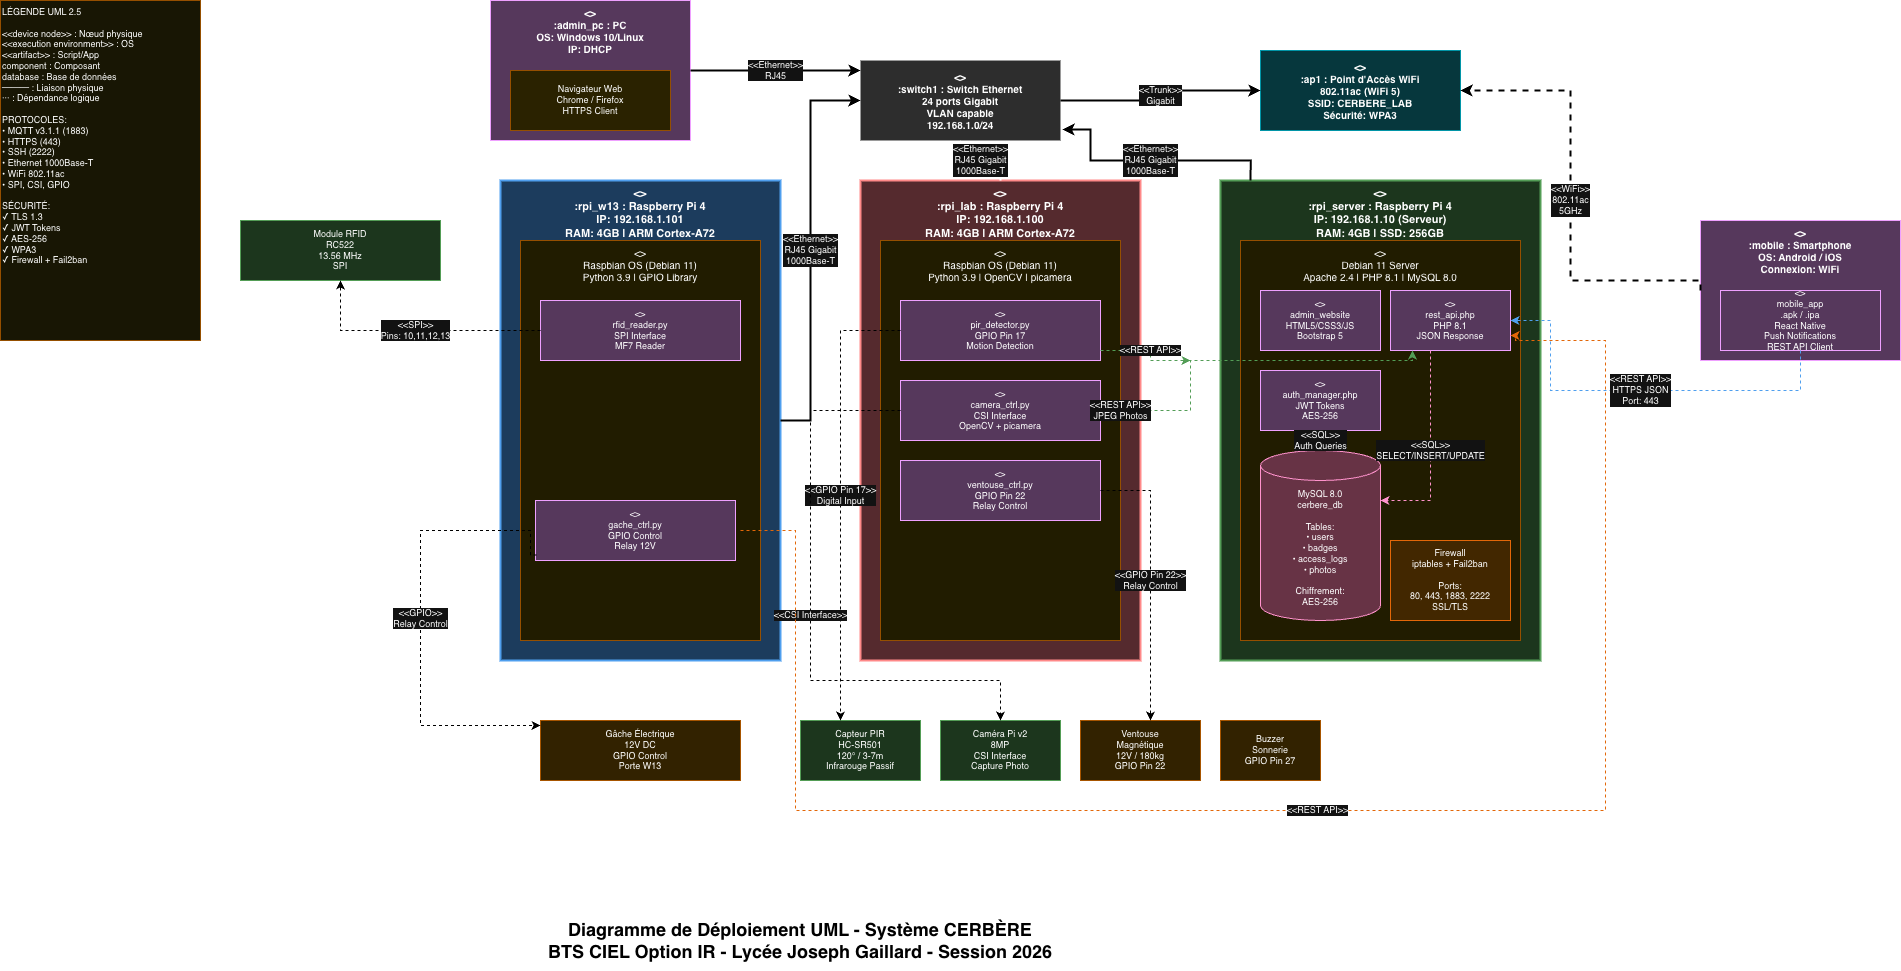

The diagram above was exported from draw.io. Its source (the exported page's mxGraphModel, read from the mxfile embedded in the PNG):
<mxGraphModel dx="2427" dy="1220" grid="0" gridSize="10" guides="1" tooltips="1" connect="1" arrows="0" fold="1" page="1" pageScale="1" pageWidth="850" pageHeight="1100" background="light-dark(#FFFFFF,#FFFFFF)" math="0" shadow="0">
  <root>
    <mxCell id="0" />
    <mxCell id="1" parent="0" />
    <mxCell id="6eaQxY-Ik7ipbUoV_8UD-1" parent="1" style="text;html=1;strokeColor=none;fillColor=none;align=center;verticalAlign=middle;whiteSpace=wrap;rounded=0;fontSize=18;fontStyle=1;fontColor=light-dark(#000000,#000000);" value="Diagramme de Déploiement UML - Système CERBÈRE&#10;BTS CIEL Option IR - Lycée Joseph Gaillard - Session 2026" vertex="1">
      <mxGeometry height="60" width="800" x="90" y="930" as="geometry" />
    </mxCell>
    <mxCell id="6eaQxY-Ik7ipbUoV_8UD-2" parent="1" style="rounded=0;whiteSpace=wrap;html=1;fillColor=#B3D9FF;strokeColor=#1976D2;strokeWidth=2;fontSize=11;fontStyle=1;align=center;verticalAlign=top;" value="&lt;&lt;device node&gt;&gt;&#10;:rpi_w13 : Raspberry Pi 4&#10;IP: 192.168.1.101&#10;RAM: 4GB | ARM Cortex-A72" vertex="1">
      <mxGeometry height="480" width="280" x="190" y="200" as="geometry" />
    </mxCell>
    <mxCell id="6eaQxY-Ik7ipbUoV_8UD-3" parent="1" style="rounded=0;whiteSpace=wrap;html=1;fillColor=#FFF9C4;strokeColor=#F9A825;fontSize=10;align=center;verticalAlign=top;" value="&lt;&lt;execution environment&gt;&gt;&#10;Raspbian OS (Debian 11)&#10;Python 3.9 | GPIO Library" vertex="1">
      <mxGeometry height="400" width="240" x="210" y="260" as="geometry" />
    </mxCell>
    <mxCell id="6eaQxY-Ik7ipbUoV_8UD-4" parent="1" style="rounded=0;whiteSpace=wrap;html=1;fillColor=#E1BEE7;strokeColor=#7B1FA2;fontSize=9;" value="&amp;lt;&amp;gt;&lt;br&gt;rfid_reader.py&lt;br&gt;SPI Interface&lt;br&gt;MF7 Reader" vertex="1">
      <mxGeometry height="60" width="200" x="230" y="320" as="geometry" />
    </mxCell>
    <mxCell id="6eaQxY-Ik7ipbUoV_8UD-5" parent="1" style="rounded=0;whiteSpace=wrap;html=1;fillColor=#E1BEE7;strokeColor=#7B1FA2;fontSize=9;" value="&lt;&lt;artifact&gt;&gt;&#10;gache_ctrl.py&#10;GPIO Control&#10;Relay 12V" vertex="1">
      <mxGeometry height="60" width="200" x="225" y="520" as="geometry" />
    </mxCell>
    <mxCell id="6eaQxY-Ik7ipbUoV_8UD-7" parent="1" style="rounded=0;whiteSpace=wrap;html=1;fillColor=#C8E6C9;strokeColor=#388E3C;fontSize=9;" value="Module RFID&#10;RC522&#10;13.56 MHz&#10;SPI" vertex="1">
      <mxGeometry height="60" width="200" x="-70" y="240" as="geometry" />
    </mxCell>
    <mxCell id="6eaQxY-Ik7ipbUoV_8UD-8" parent="1" style="rounded=0;whiteSpace=wrap;html=1;fillColor=#FFECB3;strokeColor=#FFA000;fontSize=9;" value="Gâche Électrique&#10;12V DC&#10;GPIO Control&#10;Porte W13" vertex="1">
      <mxGeometry height="60" width="200" x="230" y="740" as="geometry" />
    </mxCell>
    <mxCell id="6eaQxY-Ik7ipbUoV_8UD-9" parent="1" style="rounded=0;whiteSpace=wrap;html=1;fillColor=#FFCDD2;strokeColor=#D32F2F;strokeWidth=2;fontSize=11;fontStyle=1;align=center;verticalAlign=top;" value="&lt;&lt;device node&gt;&gt;&#10;:rpi_lab : Raspberry Pi 4&#10;IP: 192.168.1.100&#10;RAM: 4GB | ARM Cortex-A72" vertex="1">
      <mxGeometry height="480" width="280" x="550" y="200" as="geometry" />
    </mxCell>
    <mxCell id="6eaQxY-Ik7ipbUoV_8UD-10" parent="1" style="rounded=0;whiteSpace=wrap;html=1;fillColor=#FFF9C4;strokeColor=#F9A825;fontSize=10;align=center;verticalAlign=top;" value="&lt;&lt;execution environment&gt;&gt;&#10;Raspbian OS (Debian 11)&#10;Python 3.9 | OpenCV | picamera" vertex="1">
      <mxGeometry height="400" width="240" x="570" y="260" as="geometry" />
    </mxCell>
    <mxCell id="6eaQxY-Ik7ipbUoV_8UD-11" parent="1" style="rounded=0;whiteSpace=wrap;html=1;fillColor=#E1BEE7;strokeColor=#7B1FA2;fontSize=9;" value="&lt;&lt;artifact&gt;&gt;&#10;pir_detector.py&#10;GPIO Pin 17&#10;Motion Detection" vertex="1">
      <mxGeometry height="60" width="200" x="590" y="320" as="geometry" />
    </mxCell>
    <mxCell id="6eaQxY-Ik7ipbUoV_8UD-12" parent="1" style="rounded=0;whiteSpace=wrap;html=1;fillColor=#E1BEE7;strokeColor=#7B1FA2;fontSize=9;" value="&lt;&lt;artifact&gt;&gt;&#10;camera_ctrl.py&#10;CSI Interface&#10;OpenCV + picamera" vertex="1">
      <mxGeometry height="60" width="200" x="590" y="400" as="geometry" />
    </mxCell>
    <mxCell id="6eaQxY-Ik7ipbUoV_8UD-13" parent="1" style="rounded=0;whiteSpace=wrap;html=1;fillColor=#E1BEE7;strokeColor=#7B1FA2;fontSize=9;" value="&lt;&lt;artifact&gt;&gt;&#10;ventouse_ctrl.py&#10;GPIO Pin 22&#10;Relay Control" vertex="1">
      <mxGeometry height="60" width="200" x="590" y="480" as="geometry" />
    </mxCell>
    <mxCell id="6eaQxY-Ik7ipbUoV_8UD-15" parent="1" style="rounded=0;whiteSpace=wrap;html=1;fillColor=#C8E6C9;strokeColor=#388E3C;fontSize=9;" value="Capteur PIR&#10;HC-SR501&#10;120° / 3-7m&#10;Infrarouge Passif" vertex="1">
      <mxGeometry height="60" width="120" x="490" y="740" as="geometry" />
    </mxCell>
    <mxCell id="6eaQxY-Ik7ipbUoV_8UD-16" parent="1" style="rounded=0;whiteSpace=wrap;html=1;fillColor=#C8E6C9;strokeColor=#388E3C;fontSize=9;" value="Caméra Pi v2&#10;8MP&#10;CSI Interface&#10;Capture Photo" vertex="1">
      <mxGeometry height="60" width="120" x="630" y="740" as="geometry" />
    </mxCell>
    <mxCell id="6eaQxY-Ik7ipbUoV_8UD-17" parent="1" style="rounded=0;whiteSpace=wrap;html=1;fillColor=#FFECB3;strokeColor=#FFA000;fontSize=9;" value="Ventouse&#10;Magnétique&#10;12V / 180kg&#10;GPIO Pin 22" vertex="1">
      <mxGeometry height="60" width="120" x="770" y="740" as="geometry" />
    </mxCell>
    <mxCell id="6eaQxY-Ik7ipbUoV_8UD-18" parent="1" style="rounded=0;whiteSpace=wrap;html=1;fillColor=#FFECB3;strokeColor=#FFA000;fontSize=9;" value="Buzzer&#10;Sonnerie&#10;GPIO Pin 27" vertex="1">
      <mxGeometry height="60" width="100" x="910" y="740" as="geometry" />
    </mxCell>
    <mxCell id="6eaQxY-Ik7ipbUoV_8UD-19" parent="1" style="rounded=0;whiteSpace=wrap;html=1;fillColor=#C8E6C9;strokeColor=#388E3C;strokeWidth=2;fontSize=11;fontStyle=1;align=center;verticalAlign=top;" value="&lt;&lt;device node&gt;&gt;&#10;:rpi_server : Raspberry Pi 4&#10;IP: 192.168.1.10 (Serveur)&#10;RAM: 4GB | SSD: 256GB" vertex="1">
      <mxGeometry height="480" width="320" x="910" y="200" as="geometry" />
    </mxCell>
    <mxCell id="6eaQxY-Ik7ipbUoV_8UD-20" parent="1" style="rounded=0;whiteSpace=wrap;html=1;fillColor=#FFF9C4;strokeColor=#F9A825;fontSize=10;align=center;verticalAlign=top;" value="&lt;&lt;execution environment&gt;&gt;&#10;Debian 11 Server&#10;Apache 2.4 | PHP 8.1 | MySQL 8.0" vertex="1">
      <mxGeometry height="400" width="280" x="930" y="260" as="geometry" />
    </mxCell>
    <mxCell id="6eaQxY-Ik7ipbUoV_8UD-21" parent="1" style="rounded=0;whiteSpace=wrap;html=1;fillColor=#E1BEE7;strokeColor=#7B1FA2;fontSize=9;" value="&lt;&lt;artifact&gt;&gt;&#10;admin_website&#10;HTML5/CSS3/JS&#10;Bootstrap 5" vertex="1">
      <mxGeometry height="60" width="120" x="950" y="310" as="geometry" />
    </mxCell>
    <mxCell id="6eaQxY-Ik7ipbUoV_8UD-22" parent="1" style="rounded=0;whiteSpace=wrap;html=1;fillColor=#E1BEE7;strokeColor=#7B1FA2;fontSize=9;" value="&lt;&lt;artifact&gt;&gt;&#10;rest_api.php&#10;PHP 8.1&#10;JSON Response" vertex="1">
      <mxGeometry height="60" width="120" x="1080" y="310" as="geometry" />
    </mxCell>
    <mxCell id="6eaQxY-Ik7ipbUoV_8UD-23" parent="1" style="rounded=0;whiteSpace=wrap;html=1;fillColor=#E1BEE7;strokeColor=#7B1FA2;fontSize=9;" value="&lt;&lt;artifact&gt;&gt;&#10;auth_manager.php&#10;JWT Tokens&#10;AES-256" vertex="1">
      <mxGeometry height="60" width="120" x="950" y="390" as="geometry" />
    </mxCell>
    <mxCell id="6eaQxY-Ik7ipbUoV_8UD-25" parent="1" style="shape=cylinder3;whiteSpace=wrap;html=1;boundedLbl=1;backgroundOutline=1;size=15;fillColor=#F8BBD0;strokeColor=#C2185B;fontSize=9;" value="MySQL 8.0&#10;cerbere_db&#10;&#10;Tables:&#10;• users&#10;• badges&#10;• access_logs&#10;• photos&#10;&#10;Chiffrement:&#10;AES-256" vertex="1">
      <mxGeometry height="170" width="120" x="950" y="470" as="geometry" />
    </mxCell>
    <mxCell id="6eaQxY-Ik7ipbUoV_8UD-27" parent="1" style="rounded=0;whiteSpace=wrap;html=1;fillColor=#FFE0B2;strokeColor=#FF6F00;fontSize=9;" value="Firewall&#10;iptables + Fail2ban&#10;&#10;Ports:&#10;80, 443, 1883, 2222&#10;SSL/TLS" vertex="1">
      <mxGeometry height="80" width="120" x="1080" y="560" as="geometry" />
    </mxCell>
    <mxCell id="6eaQxY-Ik7ipbUoV_8UD-28" parent="1" style="rounded=0;whiteSpace=wrap;html=1;fillColor=#E0E0E0;strokeColor=#616161;fontSize=10;fontStyle=1;" value="&lt;&lt;device node&gt;&gt;&#10;:switch1 : Switch Ethernet&#10;24 ports Gigabit&#10;VLAN capable&#10;192.168.1.0/24" vertex="1">
      <mxGeometry height="80" width="200" x="550" y="80" as="geometry" />
    </mxCell>
    <mxCell id="6eaQxY-Ik7ipbUoV_8UD-29" parent="1" style="rounded=0;whiteSpace=wrap;html=1;fillColor=#B2EBF2;strokeColor=#00ACC1;fontSize=10;fontStyle=1;" value="&lt;&lt;device node&gt;&gt;&#10;:ap1 : Point d'Accès WiFi&#10;802.11ac (WiFi 5)&#10;SSID: CERBERE_LAB&#10;Sécurité: WPA3" vertex="1">
      <mxGeometry height="80" width="200" x="950" y="70" as="geometry" />
    </mxCell>
    <mxCell id="6eaQxY-Ik7ipbUoV_8UD-30" parent="1" style="rounded=0;whiteSpace=wrap;html=1;fillColor=#E1BEE7;strokeColor=#7B1FA2;fontSize=10;fontStyle=1;align=center;verticalAlign=top;" value="&lt;&lt;device node&gt;&gt;&#10;:admin_pc : PC&#10;OS: Windows 10/Linux&#10;IP: DHCP" vertex="1">
      <mxGeometry height="140" width="200" x="180" y="20" as="geometry" />
    </mxCell>
    <mxCell id="6eaQxY-Ik7ipbUoV_8UD-31" parent="1" style="rounded=0;whiteSpace=wrap;html=1;fillColor=#FFF59D;strokeColor=#F9A825;fontSize=9;" value="Navigateur Web&#10;Chrome / Firefox&#10;HTTPS Client" vertex="1">
      <mxGeometry height="60" width="160" x="200" y="90" as="geometry" />
    </mxCell>
    <mxCell id="6eaQxY-Ik7ipbUoV_8UD-32" parent="1" style="rounded=0;whiteSpace=wrap;html=1;fillColor=#E1BEE7;strokeColor=#7B1FA2;fontSize=10;fontStyle=1;align=center;verticalAlign=top;" value="&lt;&lt;device node&gt;&gt;&#10;:mobile : Smartphone&#10;OS: Android / iOS&#10;Connexion: WiFi" vertex="1">
      <mxGeometry height="140" width="200" x="1390" y="240" as="geometry" />
    </mxCell>
    <mxCell id="6eaQxY-Ik7ipbUoV_8UD-33" parent="1" style="rounded=0;whiteSpace=wrap;html=1;fillColor=#E1BEE7;strokeColor=#7B1FA2;fontSize=9;" value="&lt;&lt;artifact&gt;&gt;&#10;mobile_app&#10;.apk / .ipa&#10;React Native&#10;Push Notifications&#10;REST API Client" vertex="1">
      <mxGeometry height="60" width="160" x="1410" y="310" as="geometry" />
    </mxCell>
    <mxCell id="6eaQxY-Ik7ipbUoV_8UD-34" edge="1" parent="1" style="edgeStyle=orthogonalEdgeStyle;rounded=0;orthogonalLoop=1;jettySize=auto;html=1;strokeWidth=2;fontSize=9;entryX=0;entryY=0.5;entryDx=0;entryDy=0;strokeColor=light-dark(#000000,#000000);" target="6eaQxY-Ik7ipbUoV_8UD-28" value="&amp;lt;&amp;lt;Ethernet&amp;gt;&amp;gt;&#10;RJ45 Gigabit&#10;1000Base-T">
      <mxGeometry relative="1" as="geometry">
        <Array as="points">
          <mxPoint x="500" y="440" />
          <mxPoint x="500" y="120" />
        </Array>
        <mxPoint x="470" y="440" as="sourcePoint" />
        <mxPoint x="540" y="120" as="targetPoint" />
      </mxGeometry>
    </mxCell>
    <mxCell id="6eaQxY-Ik7ipbUoV_8UD-35" edge="1" parent="1" source="6eaQxY-Ik7ipbUoV_8UD-9" style="edgeStyle=orthogonalEdgeStyle;rounded=0;orthogonalLoop=1;jettySize=auto;html=1;strokeWidth=2;fontSize=9;" target="6eaQxY-Ik7ipbUoV_8UD-28" value="&amp;lt;&amp;lt;Ethernet&amp;gt;&amp;gt;&#10;RJ45 Gigabit&#10;1000Base-T">
      <mxGeometry relative="1" as="geometry" />
    </mxCell>
    <mxCell id="6eaQxY-Ik7ipbUoV_8UD-36" edge="1" parent="1" source="6eaQxY-Ik7ipbUoV_8UD-19" style="edgeStyle=orthogonalEdgeStyle;rounded=0;orthogonalLoop=1;jettySize=auto;html=1;strokeWidth=2;fontSize=9;entryX=1.01;entryY=0.863;entryDx=0;entryDy=0;entryPerimeter=0;exitX=0.094;exitY=0;exitDx=0;exitDy=0;exitPerimeter=0;strokeColor=light-dark(#000000,#000000);" target="6eaQxY-Ik7ipbUoV_8UD-28" value="&amp;lt;&amp;lt;Ethernet&amp;gt;&amp;gt;&#10;RJ45 Gigabit&#10;1000Base-T">
      <mxGeometry relative="1" as="geometry">
        <Array as="points">
          <mxPoint x="940" y="180" />
          <mxPoint x="780" y="180" />
          <mxPoint x="780" y="149" />
        </Array>
        <mxPoint x="910" y="440" as="sourcePoint" />
        <mxPoint x="690.0476190476188" y="160" as="targetPoint" />
      </mxGeometry>
    </mxCell>
    <mxCell id="6eaQxY-Ik7ipbUoV_8UD-37" edge="1" parent="1" source="6eaQxY-Ik7ipbUoV_8UD-28" style="edgeStyle=orthogonalEdgeStyle;rounded=0;orthogonalLoop=1;jettySize=auto;html=1;strokeWidth=2;fontSize=9;strokeColor=light-dark(#000000,#000000);" target="6eaQxY-Ik7ipbUoV_8UD-29" value="&amp;lt;&amp;lt;Trunk&amp;gt;&amp;gt;&#10;Gigabit">
      <mxGeometry relative="1" as="geometry" />
    </mxCell>
    <mxCell id="6eaQxY-Ik7ipbUoV_8UD-38" edge="1" parent="1" source="6eaQxY-Ik7ipbUoV_8UD-30" style="edgeStyle=orthogonalEdgeStyle;rounded=0;orthogonalLoop=1;jettySize=auto;html=1;strokeWidth=2;fontSize=9;strokeColor=light-dark(#000000,#000000);" target="6eaQxY-Ik7ipbUoV_8UD-28" value="&amp;lt;&amp;lt;Ethernet&amp;gt;&amp;gt;&#10;RJ45">
      <mxGeometry relative="1" as="geometry">
        <Array as="points">
          <mxPoint x="530" y="90" />
          <mxPoint x="530" y="90" />
        </Array>
      </mxGeometry>
    </mxCell>
    <mxCell id="6eaQxY-Ik7ipbUoV_8UD-39" edge="1" parent="1" source="6eaQxY-Ik7ipbUoV_8UD-32" style="edgeStyle=orthogonalEdgeStyle;rounded=0;orthogonalLoop=1;jettySize=auto;html=1;dashed=1;strokeWidth=2;fontSize=9;entryX=1;entryY=0.5;entryDx=0;entryDy=0;exitX=0;exitY=0.5;exitDx=0;exitDy=0;strokeColor=light-dark(#000000,#000000);" target="6eaQxY-Ik7ipbUoV_8UD-29" value="&amp;lt;&amp;lt;WiFi&amp;gt;&amp;gt;&#10;802.11ac&#10;5GHz">
      <mxGeometry relative="1" as="geometry">
        <Array as="points">
          <mxPoint x="1390" y="300" />
          <mxPoint x="1260" y="300" />
          <mxPoint x="1260" y="110" />
        </Array>
        <mxPoint x="1320" y="450" as="sourcePoint" />
        <mxPoint x="1040" y="120" as="targetPoint" />
      </mxGeometry>
    </mxCell>
    <mxCell id="6eaQxY-Ik7ipbUoV_8UD-40" edge="1" parent="1" source="6eaQxY-Ik7ipbUoV_8UD-5" style="edgeStyle=orthogonalEdgeStyle;rounded=0;orthogonalLoop=1;jettySize=auto;html=1;dashed=1;fontSize=9;entryX=0;entryY=0.5;entryDx=0;entryDy=0;exitX=0.005;exitY=0.908;exitDx=0;exitDy=0;exitPerimeter=0;strokeColor=light-dark(#000000,#000000);" value="&amp;lt;&amp;lt;GPIO&amp;gt;&amp;gt;&#10;Relay Control">
      <mxGeometry relative="1" as="geometry">
        <Array as="points">
          <mxPoint x="220" y="575" />
          <mxPoint x="220" y="550" />
          <mxPoint x="110" y="550" />
          <mxPoint x="110" y="745" />
        </Array>
        <mxPoint x="129.9999999999999" y="455" as="sourcePoint" />
        <mxPoint x="229.9999999999999" y="745" as="targetPoint" />
      </mxGeometry>
    </mxCell>
    <mxCell id="6eaQxY-Ik7ipbUoV_8UD-41" edge="1" parent="1" source="6eaQxY-Ik7ipbUoV_8UD-11" style="edgeStyle=orthogonalEdgeStyle;rounded=0;orthogonalLoop=1;jettySize=auto;html=1;dashed=1;fontSize=9;strokeColor=light-dark(#000000,#000000);" target="6eaQxY-Ik7ipbUoV_8UD-15" value="&amp;lt;&amp;lt;GPIO Pin 17&amp;gt;&amp;gt;&#10;Digital Input">
      <mxGeometry relative="1" as="geometry">
        <Array as="points">
          <mxPoint x="530" y="350" />
        </Array>
      </mxGeometry>
    </mxCell>
    <mxCell id="6eaQxY-Ik7ipbUoV_8UD-42" edge="1" parent="1" source="6eaQxY-Ik7ipbUoV_8UD-12" style="edgeStyle=orthogonalEdgeStyle;rounded=0;orthogonalLoop=1;jettySize=auto;html=1;dashed=1;fontSize=9;strokeColor=light-dark(#000000,#000000);" target="6eaQxY-Ik7ipbUoV_8UD-16" value="&amp;lt;&amp;lt;CSI Interface&amp;gt;&amp;gt;">
      <mxGeometry relative="1" as="geometry">
        <Array as="points">
          <mxPoint x="500" y="430" />
          <mxPoint x="500" y="700" />
          <mxPoint x="690" y="700" />
        </Array>
      </mxGeometry>
    </mxCell>
    <mxCell id="6eaQxY-Ik7ipbUoV_8UD-43" edge="1" parent="1" source="6eaQxY-Ik7ipbUoV_8UD-13" style="edgeStyle=orthogonalEdgeStyle;rounded=0;orthogonalLoop=1;jettySize=auto;html=1;dashed=1;fontSize=9;strokeColor=light-dark(#000000,#000000);" target="6eaQxY-Ik7ipbUoV_8UD-17" value="&amp;lt;&amp;lt;GPIO Pin 22&amp;gt;&amp;gt;&#10;Relay Control">
      <mxGeometry relative="1" as="geometry">
        <Array as="points">
          <mxPoint x="840" y="510" />
        </Array>
      </mxGeometry>
    </mxCell>
    <mxCell id="6eaQxY-Ik7ipbUoV_8UD-44" edge="1" parent="1" source="6eaQxY-Ik7ipbUoV_8UD-4" style="edgeStyle=orthogonalEdgeStyle;rounded=0;orthogonalLoop=1;jettySize=auto;html=1;dashed=1;fontSize=9;strokeColor=light-dark(#000000,#000000);" target="6eaQxY-Ik7ipbUoV_8UD-7" value="&amp;lt;&amp;lt;SPI&amp;gt;&amp;gt;&#10;Pins: 10,11,12,13">
      <mxGeometry relative="1" as="geometry" />
    </mxCell>
    <mxCell id="6eaQxY-Ik7ipbUoV_8UD-45" edge="1" parent="1" style="edgeStyle=orthogonalEdgeStyle;rounded=0;orthogonalLoop=1;jettySize=auto;html=1;dashed=1;strokeColor=#FF6F00;fontSize=9;exitX=1;exitY=0.5;exitDx=0;exitDy=0;entryX=1;entryY=0.75;entryDx=0;entryDy=0;" target="6eaQxY-Ik7ipbUoV_8UD-22" value="&amp;lt;&amp;lt;REST API&amp;gt;&amp;gt;">
      <mxGeometry relative="1" as="geometry">
        <mxPoint as="offset" />
        <Array as="points">
          <mxPoint x="485" y="550" />
          <mxPoint x="485" y="830" />
          <mxPoint x="1295" y="830" />
          <mxPoint x="1295" y="360" />
          <mxPoint x="1205" y="360" />
          <mxPoint x="1205" y="355" />
        </Array>
        <mxPoint x="430.0000000000002" y="550" as="sourcePoint" />
        <mxPoint x="1205" y="355" as="targetPoint" />
      </mxGeometry>
    </mxCell>
    <mxCell id="6eaQxY-Ik7ipbUoV_8UD-47" edge="1" parent="1" source="6eaQxY-Ik7ipbUoV_8UD-33" style="edgeStyle=orthogonalEdgeStyle;rounded=0;orthogonalLoop=1;jettySize=auto;html=1;dashed=1;strokeColor=#1976D2;fontSize=9;" target="6eaQxY-Ik7ipbUoV_8UD-22" value="&amp;lt;&amp;lt;REST API&amp;gt;&amp;gt;&#10;HTTPS JSON&#10;Port: 443">
      <mxGeometry relative="1" as="geometry">
        <Array as="points">
          <mxPoint x="1490" y="410" />
          <mxPoint x="1240" y="410" />
          <mxPoint x="1240" y="340" />
        </Array>
      </mxGeometry>
    </mxCell>
    <mxCell id="6eaQxY-Ik7ipbUoV_8UD-48" edge="1" parent="1" source="6eaQxY-Ik7ipbUoV_8UD-22" style="edgeStyle=orthogonalEdgeStyle;rounded=0;orthogonalLoop=1;jettySize=auto;html=1;dashed=1;strokeColor=#C2185B;fontSize=9;" target="6eaQxY-Ik7ipbUoV_8UD-25" value="&amp;lt;&amp;lt;SQL&amp;gt;&amp;gt;&#10;SELECT/INSERT/UPDATE">
      <mxGeometry relative="1" as="geometry">
        <Array as="points">
          <mxPoint x="1120" y="520" />
        </Array>
      </mxGeometry>
    </mxCell>
    <mxCell id="6eaQxY-Ik7ipbUoV_8UD-49" edge="1" parent="1" source="6eaQxY-Ik7ipbUoV_8UD-23" style="edgeStyle=orthogonalEdgeStyle;rounded=0;orthogonalLoop=1;jettySize=auto;html=1;dashed=1;strokeColor=#C2185B;fontSize=9;" target="6eaQxY-Ik7ipbUoV_8UD-25" value="&amp;lt;&amp;lt;SQL&amp;gt;&amp;gt;&#10;Auth Queries">
      <mxGeometry relative="1" as="geometry" />
    </mxCell>
    <mxCell id="6eaQxY-Ik7ipbUoV_8UD-50" edge="1" parent="1" source="6eaQxY-Ik7ipbUoV_8UD-12" style="edgeStyle=orthogonalEdgeStyle;rounded=0;orthogonalLoop=1;jettySize=auto;html=1;dashed=1;strokeColor=#388E3C;fontSize=9;entryX=0.183;entryY=1;entryDx=0;entryDy=0;entryPerimeter=0;" target="6eaQxY-Ik7ipbUoV_8UD-22" value="&amp;lt;&amp;lt;REST API&amp;gt;&amp;gt;&lt;br&gt;JPEG Photos">
      <mxGeometry relative="1" x="-0.8925" as="geometry">
        <mxPoint as="offset" />
        <Array as="points">
          <mxPoint x="880" y="430" />
          <mxPoint x="880" y="380" />
          <mxPoint x="1102" y="380" />
        </Array>
        <mxPoint x="940" y="560" as="targetPoint" />
      </mxGeometry>
    </mxCell>
    <mxCell id="6eaQxY-Ik7ipbUoV_8UD-51" parent="1" style="rounded=0;whiteSpace=wrap;html=1;fillColor=#FFFDE7;strokeColor=#F9A825;fontSize=9;align=left;verticalAlign=top;" value="LÉGENDE UML 2.5&#10;&#10;&amp;lt;&amp;lt;device node&amp;gt;&amp;gt; : Nœud physique&#10;&amp;lt;&amp;lt;execution environment&amp;gt;&amp;gt; : OS&#10;&amp;lt;&amp;lt;artifact&amp;gt;&amp;gt; : Script/App&#10;component : Composant&#10;database : Base de données&#10;─── : Liaison physique&#10;··· : Dépendance logique&#10;&#10;PROTOCOLES:&#10;• MQTT v3.1.1 (1883)&#10;• HTTPS (443)&#10;• SSH (2222)&#10;• Ethernet 1000Base-T&#10;• WiFi 802.11ac&#10;• SPI, CSI, GPIO&#10;&#10;SÉCURITÉ:&#10;✓ TLS 1.3&#10;✓ JWT Tokens&#10;✓ AES-256&#10;✓ WPA3&#10;✓ Firewall + Fail2ban" vertex="1">
      <mxGeometry height="340" width="200" x="-310" y="20" as="geometry" />
    </mxCell>
    <mxCell id="6eaQxY-Ik7ipbUoV_8UD-52" edge="1" parent="1" source="6eaQxY-Ik7ipbUoV_8UD-3" style="edgeStyle=orthogonalEdgeStyle;rounded=0;orthogonalLoop=1;jettySize=auto;html=1;exitX=0.5;exitY=1;exitDx=0;exitDy=0;" target="6eaQxY-Ik7ipbUoV_8UD-3">
      <mxGeometry relative="1" as="geometry" />
    </mxCell>
    <mxCell id="6eaQxY-Ik7ipbUoV_8UD-55" edge="1" parent="1" style="edgeStyle=orthogonalEdgeStyle;rounded=0;orthogonalLoop=1;jettySize=auto;html=1;dashed=1;strokeColor=#388E3C;fontSize=9;" value="&amp;lt;&amp;lt;REST API&amp;gt;&amp;gt;">
      <mxGeometry relative="1" as="geometry">
        <Array as="points">
          <mxPoint x="840" y="370" />
        </Array>
        <mxPoint x="790" y="370" as="sourcePoint" />
        <mxPoint x="880" y="380" as="targetPoint" />
      </mxGeometry>
    </mxCell>
  </root>
</mxGraphModel>